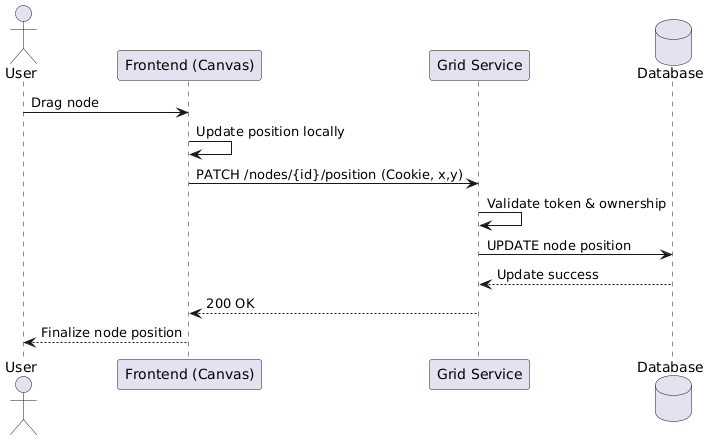

The diagram above was rendered by PlantUML. Its source (embedded in the PNG):
@startuml
actor User
participant "Frontend (Canvas)" as FE
participant "Grid Service" as GS
database "Database" as DB

User -> FE : Drag node
FE -> FE : Update position locally
FE -> GS : PATCH /nodes/{id}/position (Cookie, x,y)
GS -> GS : Validate token & ownership
GS -> DB : UPDATE node position
DB --> GS : Update success
GS --> FE : 200 OK
FE --> User : Finalize node position
@enduml